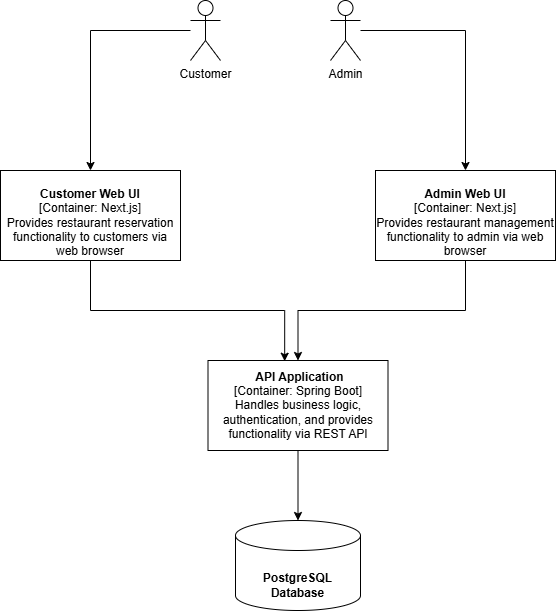

The diagram above was exported from draw.io. Its source (the exported page's mxGraphModel, read from the mxfile embedded in the PNG):
<mxGraphModel dx="1042" dy="561" grid="1" gridSize="10" guides="1" tooltips="1" connect="1" arrows="1" fold="1" page="1" pageScale="1" pageWidth="1169" pageHeight="827" math="0" shadow="0">
  <root>
    <mxCell id="0" />
    <mxCell id="1" parent="0" />
    <mxCell id="OVu9xoWUbJ4GGIcd7dwq-1" value="&lt;br&gt;&lt;b&gt;PostgreSQL Database&lt;/b&gt;" style="shape=cylinder3;whiteSpace=wrap;html=1;boundedLbl=1;backgroundOutline=1;size=15;" parent="1" vertex="1">
      <mxGeometry x="445" y="610" width="125" height="90" as="geometry" />
    </mxCell>
    <mxCell id="uFqs77hYH6Qzft9pS6t7-1" value="&lt;br&gt;&lt;b&gt;Customer Web UI&lt;/b&gt;&lt;br&gt;[Container: Next.js]&lt;div&gt;Provides restaurant reservation functionality to customers via web browser&lt;/div&gt;" style="html=1;dropTarget=0;whiteSpace=wrap;" parent="1" vertex="1">
      <mxGeometry x="210" y="260" width="180" height="90" as="geometry" />
    </mxCell>
    <mxCell id="o5tzvQ7ofKPr3ki4fEx2-4" style="edgeStyle=orthogonalEdgeStyle;rounded=0;orthogonalLoop=1;jettySize=auto;html=1;" edge="1" parent="1" source="uFqs77hYH6Qzft9pS6t7-3" target="uFqs77hYH6Qzft9pS6t7-1">
      <mxGeometry relative="1" as="geometry">
        <Array as="points">
          <mxPoint x="300" y="120" />
        </Array>
      </mxGeometry>
    </mxCell>
    <mxCell id="uFqs77hYH6Qzft9pS6t7-3" value="Customer" style="shape=umlActor;verticalLabelPosition=bottom;verticalAlign=top;html=1;outlineConnect=0;" parent="1" vertex="1">
      <mxGeometry x="400" y="90" width="30" height="60" as="geometry" />
    </mxCell>
    <mxCell id="o5tzvQ7ofKPr3ki4fEx2-2" style="edgeStyle=orthogonalEdgeStyle;rounded=0;orthogonalLoop=1;jettySize=auto;html=1;" edge="1" parent="1" source="uFqs77hYH6Qzft9pS6t7-5" target="uFqs77hYH6Qzft9pS6t7-6">
      <mxGeometry relative="1" as="geometry" />
    </mxCell>
    <mxCell id="uFqs77hYH6Qzft9pS6t7-5" value="Admin" style="shape=umlActor;verticalLabelPosition=bottom;verticalAlign=top;html=1;outlineConnect=0;" parent="1" vertex="1">
      <mxGeometry x="540" y="90" width="30" height="60" as="geometry" />
    </mxCell>
    <mxCell id="9QgAHFufNEjsoNpk5oLQ-2" style="edgeStyle=orthogonalEdgeStyle;rounded=0;orthogonalLoop=1;jettySize=auto;html=1;" edge="1" parent="1" source="uFqs77hYH6Qzft9pS6t7-6" target="9QgAHFufNEjsoNpk5oLQ-1">
      <mxGeometry relative="1" as="geometry" />
    </mxCell>
    <mxCell id="uFqs77hYH6Qzft9pS6t7-6" value="&lt;br&gt;&lt;b&gt;Admin Web UI&lt;/b&gt;&lt;br&gt;[Container: Next.js]&lt;div&gt;Provides restaurant management functionality to admin via web browser&lt;/div&gt;" style="html=1;dropTarget=0;whiteSpace=wrap;" parent="1" vertex="1">
      <mxGeometry x="585" y="260" width="180" height="90" as="geometry" />
    </mxCell>
    <mxCell id="ikDJWZTGUhRzBO-BxGgp-1" style="edgeStyle=orthogonalEdgeStyle;rounded=0;orthogonalLoop=1;jettySize=auto;html=1;" edge="1" parent="1" source="9QgAHFufNEjsoNpk5oLQ-1" target="OVu9xoWUbJ4GGIcd7dwq-1">
      <mxGeometry relative="1" as="geometry" />
    </mxCell>
    <mxCell id="9QgAHFufNEjsoNpk5oLQ-1" value="&lt;b&gt;&amp;nbsp;API Application&lt;/b&gt;&lt;br&gt;[Container: Spring Boot]&lt;div&gt;Handles business logic, authentication, and provides functionality via REST API&lt;/div&gt;" style="html=1;dropTarget=0;whiteSpace=wrap;" vertex="1" parent="1">
      <mxGeometry x="417.5" y="450" width="180" height="90" as="geometry" />
    </mxCell>
    <mxCell id="9QgAHFufNEjsoNpk5oLQ-3" style="edgeStyle=orthogonalEdgeStyle;rounded=0;orthogonalLoop=1;jettySize=auto;html=1;entryX=0.426;entryY=0.008;entryDx=0;entryDy=0;entryPerimeter=0;" edge="1" parent="1" source="uFqs77hYH6Qzft9pS6t7-1" target="9QgAHFufNEjsoNpk5oLQ-1">
      <mxGeometry relative="1" as="geometry">
        <Array as="points">
          <mxPoint x="300" y="400" />
          <mxPoint x="494" y="400" />
        </Array>
      </mxGeometry>
    </mxCell>
  </root>
</mxGraphModel>